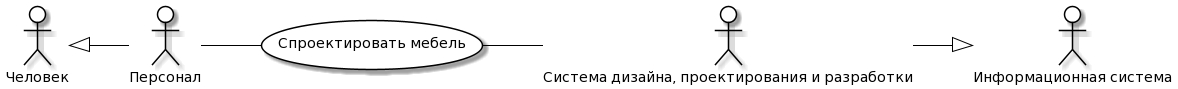

The diagram above was rendered by PlantUML. Its source (embedded in the PNG):
@startuml
skinparam actor {
	BackgroundColor White
	ArrowColor Black
	BorderColor Black
}
skinparam usecase {
	BackgroundColor White
	ArrowColor Black
	BorderColor Black
}
left to right direction
actor P0 as "Человек"
actor M0 as "Информационная система"
actor P as "Персонал"
actor M as "Система дизайна, проектирования и разработки"
usecase A as "Спроектировать мебель"
P -- (A)
(A) -- M
P0 <|-- P
M --|> M0
@enduml